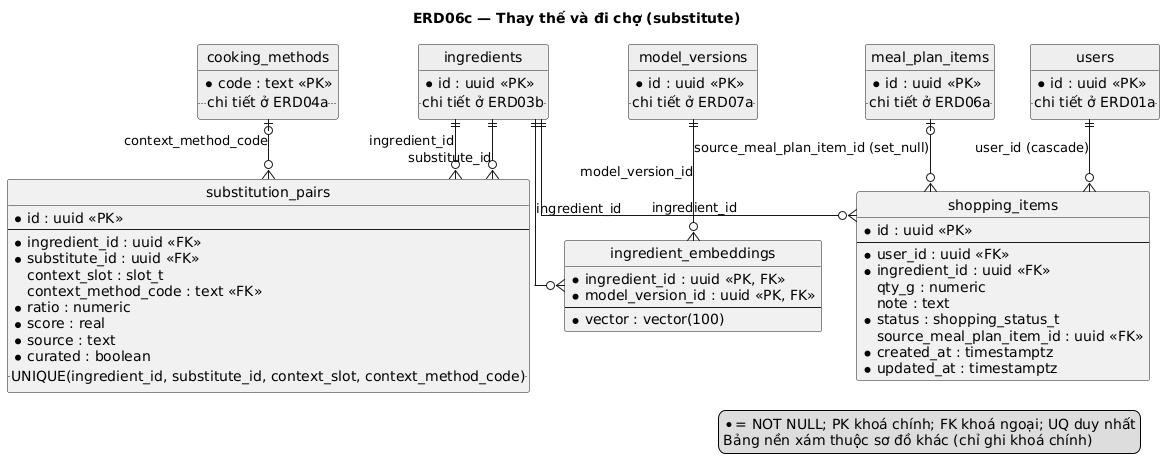

The diagram above was rendered by PlantUML. Its source (embedded in the PNG):
@startuml
title ERD06c — Thay thế và đi chợ (substitute)
' Sinh từ db/schema.sql qua docs/sad/tools/diagrams/gen_puml.py — không sửa tay.
hide circle
skinparam linetype ortho
skinparam defaultFontName DejaVu Sans

entity "substitution_pairs" as substitution_pairs {
  * id : uuid <<PK>>
  --
  * ingredient_id : uuid <<FK>>
  * substitute_id : uuid <<FK>>
    context_slot : slot_t
    context_method_code : text <<FK>>
  * ratio : numeric
  * score : real
  * source : text
  * curated : boolean
  .. UNIQUE(ingredient_id, substitute_id, context_slot, context_method_code) ..
}
entity "ingredient_embeddings" as ingredient_embeddings {
  * ingredient_id : uuid <<PK, FK>>
  * model_version_id : uuid <<PK, FK>>
  --
  * vector : vector(100)
}
entity "shopping_items" as shopping_items {
  * id : uuid <<PK>>
  --
  * user_id : uuid <<FK>>
  * ingredient_id : uuid <<FK>>
    qty_g : numeric
    note : text
  * status : shopping_status_t
    source_meal_plan_item_id : uuid <<FK>>
  * created_at : timestamptz
  * updated_at : timestamptz
}
entity "ingredients" as ingredients #EEEEEE {
  * id : uuid <<PK>>
  .. chi tiết ở ERD03b ..
}
entity "cooking_methods" as cooking_methods #EEEEEE {
  * code : text <<PK>>
  .. chi tiết ở ERD04a ..
}
entity "model_versions" as model_versions #EEEEEE {
  * id : uuid <<PK>>
  .. chi tiết ở ERD07a ..
}
entity "users" as users #EEEEEE {
  * id : uuid <<PK>>
  .. chi tiết ở ERD01a ..
}
entity "meal_plan_items" as meal_plan_items #EEEEEE {
  * id : uuid <<PK>>
  .. chi tiết ở ERD06a ..
}

ingredients ||--o{ substitution_pairs : ingredient_id
ingredients ||--o{ substitution_pairs : substitute_id
cooking_methods |o--o{ substitution_pairs : context_method_code
ingredients ||--o{ ingredient_embeddings : ingredient_id
model_versions ||--o{ ingredient_embeddings : model_version_id
users ||--o{ shopping_items : user_id (cascade)
ingredients ||--o{ shopping_items : ingredient_id
meal_plan_items |o--o{ shopping_items : source_meal_plan_item_id (set_null)

legend right
  * = NOT NULL; PK khoá chính; FK khoá ngoại; UQ duy nhất
  Bảng nền xám thuộc sơ đồ khác (chỉ ghi khoá chính)
endlegend
@enduml